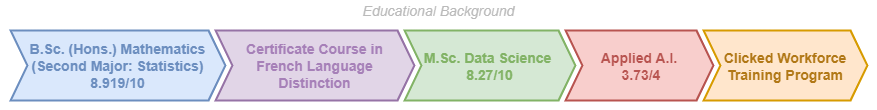

The diagram above was exported from draw.io. Its source (the exported page's mxGraphModel, read from the mxfile embedded in the PNG):
<mxGraphModel dx="1050" dy="557" grid="0" gridSize="10" guides="1" tooltips="1" connect="1" arrows="1" fold="1" page="1" pageScale="1" pageWidth="827" pageHeight="1169" background="none" math="1" shadow="0">
  <root>
    <mxCell id="X5NqExCQtvZxIxQ7pmgY-0" />
    <mxCell id="1" parent="X5NqExCQtvZxIxQ7pmgY-0" />
    <mxCell id="NjAqU9Y5rHBkyYTPuW-a-1" value="Educational Background" style="swimlane;fontStyle=2;childLayout=stackLayout;horizontal=1;startSize=20;fillColor=none;horizontalStack=1;resizeParent=1;resizeParentMax=0;resizeLast=0;collapsible=0;marginBottom=0;swimlaneFillColor=none;strokeColor=none;fontFamily=Helvetica;fontSize=14;fontColor=#BABABA;points=[];verticalAlign=middle;stackBorder=10;stackSpacing=-10;resizable=1;" parent="1" vertex="1">
      <mxGeometry x="219" y="111" width="877" height="110" as="geometry" />
    </mxCell>
    <mxCell id="NjAqU9Y5rHBkyYTPuW-a-2" value="B.Sc. (Hons.) Mathematics&#10;(Second Major: Statistics)&#10;8.919/10" style="shape=step;perimeter=stepPerimeter;strokeColor=#6C8EBF;fontFamily=Helvetica;fontSize=14;fontColor=#6C8EBF;fillColor=#dae8fc;fixedSize=1;size=17;fontStyle=1;strokeWidth=2;spacingTop=0;points=[];" parent="NjAqU9Y5rHBkyYTPuW-a-1" vertex="1">
      <mxGeometry x="10" y="30" width="215" height="70" as="geometry" />
    </mxCell>
    <mxCell id="J50i0uXmiO4g-sCrpZRo-1" value="Certificate Course in&#10;French Language&#10;Distinction" style="shape=step;perimeter=stepPerimeter;strokeColor=#9673a6;fontFamily=Helvetica;fontSize=14;fillColor=#e1d5e7;fixedSize=1;size=17;fontStyle=1;strokeWidth=2;spacingTop=0;points=[];fontColor=#A680B8;" parent="NjAqU9Y5rHBkyYTPuW-a-1" vertex="1">
      <mxGeometry x="215" y="30" width="199" height="70" as="geometry" />
    </mxCell>
    <mxCell id="NjAqU9Y5rHBkyYTPuW-a-3" value="M.Sc. Data Science  &#10;8.27/10" style="shape=step;perimeter=stepPerimeter;strokeColor=#82B366;fontFamily=Helvetica;fontSize=14;fontColor=#82B366;fillColor=#d5e8d4;fixedSize=1;size=17;fontStyle=1;strokeWidth=2;spacingTop=0;points=[];" parent="NjAqU9Y5rHBkyYTPuW-a-1" vertex="1">
      <mxGeometry x="404" y="30" width="171" height="70" as="geometry" />
    </mxCell>
    <mxCell id="NjAqU9Y5rHBkyYTPuW-a-5" value="Applied A.I.&#10; 3.73/4" style="shape=step;perimeter=stepPerimeter;strokeColor=#B85450;fontFamily=Helvetica;fontSize=14;fontColor=#B85450;fillColor=#f8cecc;fixedSize=1;size=17;fontStyle=1;strokeWidth=2;spacingTop=0;points=[];" parent="NjAqU9Y5rHBkyYTPuW-a-1" vertex="1">
      <mxGeometry x="565" y="30" width="148" height="70" as="geometry" />
    </mxCell>
    <mxCell id="cHljcBIe3WzrOkHM3MQ3-1" value="Clicked Workforce&#10;Training Program" style="shape=step;perimeter=stepPerimeter;strokeColor=#d79b00;fontFamily=Helvetica;fontSize=14;fillColor=#ffe6cc;fixedSize=1;size=17;fontStyle=1;strokeWidth=2;spacingTop=0;points=[];fontColor=#b17816;" vertex="1" parent="NjAqU9Y5rHBkyYTPuW-a-1">
      <mxGeometry x="703" y="30" width="164" height="70" as="geometry" />
    </mxCell>
  </root>
</mxGraphModel>